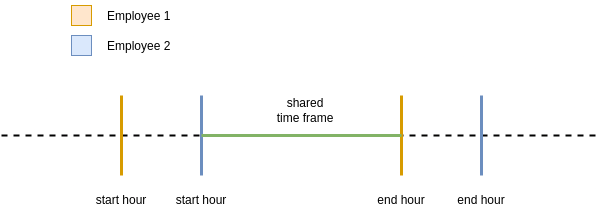

The diagram above was exported from draw.io. Its source (the exported page's mxGraphModel, read from the mxfile embedded in the PNG):
<mxGraphModel dx="813" dy="478" grid="1" gridSize="10" guides="1" tooltips="1" connect="1" arrows="1" fold="1" page="1" pageScale="1" pageWidth="827" pageHeight="1169" math="0" shadow="0">
  <root>
    <mxCell id="0" />
    <mxCell id="1" parent="0" />
    <mxCell id="Se45ZJ10G0Hz5lTjmjJR-1" value="" style="endArrow=none;dashed=1;html=1;rounded=0;strokeWidth=2;" edge="1" parent="1">
      <mxGeometry width="50" height="50" relative="1" as="geometry">
        <mxPoint x="120" y="400" as="sourcePoint" />
        <mxPoint x="720" y="400" as="targetPoint" />
      </mxGeometry>
    </mxCell>
    <mxCell id="Se45ZJ10G0Hz5lTjmjJR-2" value="" style="endArrow=none;html=1;rounded=0;fillColor=#ffe6cc;strokeColor=#d79b00;strokeWidth=3;" edge="1" parent="1">
      <mxGeometry width="50" height="50" relative="1" as="geometry">
        <mxPoint x="240" y="440" as="sourcePoint" />
        <mxPoint x="240" y="360" as="targetPoint" />
      </mxGeometry>
    </mxCell>
    <mxCell id="Se45ZJ10G0Hz5lTjmjJR-3" value="" style="endArrow=none;html=1;rounded=0;fillColor=#ffe6cc;strokeColor=#d79b00;strokeWidth=3;" edge="1" parent="1">
      <mxGeometry width="50" height="50" relative="1" as="geometry">
        <mxPoint x="520" y="440" as="sourcePoint" />
        <mxPoint x="520" y="360" as="targetPoint" />
      </mxGeometry>
    </mxCell>
    <mxCell id="Se45ZJ10G0Hz5lTjmjJR-4" value="" style="endArrow=none;html=1;rounded=0;fillColor=#dae8fc;strokeColor=#6c8ebf;strokeWidth=3;" edge="1" parent="1">
      <mxGeometry width="50" height="50" relative="1" as="geometry">
        <mxPoint x="320" y="440" as="sourcePoint" />
        <mxPoint x="320" y="360" as="targetPoint" />
      </mxGeometry>
    </mxCell>
    <mxCell id="Se45ZJ10G0Hz5lTjmjJR-5" value="" style="endArrow=none;html=1;rounded=0;fillColor=#dae8fc;strokeColor=#6c8ebf;strokeWidth=3;" edge="1" parent="1">
      <mxGeometry width="50" height="50" relative="1" as="geometry">
        <mxPoint x="600" y="440" as="sourcePoint" />
        <mxPoint x="600" y="360" as="targetPoint" />
      </mxGeometry>
    </mxCell>
    <mxCell id="Se45ZJ10G0Hz5lTjmjJR-6" value="" style="rounded=0;whiteSpace=wrap;html=1;fillColor=#ffe6cc;strokeColor=#d79b00;" vertex="1" parent="1">
      <mxGeometry x="190" y="270" width="20" height="20" as="geometry" />
    </mxCell>
    <mxCell id="Se45ZJ10G0Hz5lTjmjJR-7" value="" style="rounded=0;whiteSpace=wrap;html=1;fillColor=#dae8fc;strokeColor=#6c8ebf;" vertex="1" parent="1">
      <mxGeometry x="190" y="300" width="20" height="20" as="geometry" />
    </mxCell>
    <mxCell id="Se45ZJ10G0Hz5lTjmjJR-8" value="Employee 1" style="text;strokeColor=none;fillColor=none;align=left;verticalAlign=middle;spacingLeft=4;spacingRight=4;overflow=hidden;points=[[0,0.5],[1,0.5]];portConstraint=eastwest;rotatable=0;" vertex="1" parent="1">
      <mxGeometry x="220" y="265" width="80" height="30" as="geometry" />
    </mxCell>
    <mxCell id="Se45ZJ10G0Hz5lTjmjJR-9" value="Employee 2" style="text;strokeColor=none;fillColor=none;align=left;verticalAlign=middle;spacingLeft=4;spacingRight=4;overflow=hidden;points=[[0,0.5],[1,0.5]];portConstraint=eastwest;rotatable=0;" vertex="1" parent="1">
      <mxGeometry x="220" y="295" width="80" height="30" as="geometry" />
    </mxCell>
    <mxCell id="Se45ZJ10G0Hz5lTjmjJR-10" value="start hour" style="text;html=1;strokeColor=none;fillColor=none;align=center;verticalAlign=middle;whiteSpace=wrap;rounded=0;" vertex="1" parent="1">
      <mxGeometry x="210" y="450" width="60" height="30" as="geometry" />
    </mxCell>
    <mxCell id="Se45ZJ10G0Hz5lTjmjJR-11" value="start hour" style="text;html=1;strokeColor=none;fillColor=none;align=center;verticalAlign=middle;whiteSpace=wrap;rounded=0;" vertex="1" parent="1">
      <mxGeometry x="290" y="450" width="60" height="30" as="geometry" />
    </mxCell>
    <mxCell id="Se45ZJ10G0Hz5lTjmjJR-12" value="end hour" style="text;html=1;strokeColor=none;fillColor=none;align=center;verticalAlign=middle;whiteSpace=wrap;rounded=0;" vertex="1" parent="1">
      <mxGeometry x="490" y="450" width="60" height="30" as="geometry" />
    </mxCell>
    <mxCell id="Se45ZJ10G0Hz5lTjmjJR-13" value="end hour" style="text;html=1;strokeColor=none;fillColor=none;align=center;verticalAlign=middle;whiteSpace=wrap;rounded=0;" vertex="1" parent="1">
      <mxGeometry x="570" y="450" width="60" height="30" as="geometry" />
    </mxCell>
    <mxCell id="Se45ZJ10G0Hz5lTjmjJR-14" value="" style="endArrow=none;html=1;rounded=0;strokeWidth=3;fillColor=#d5e8d4;strokeColor=#82b366;" edge="1" parent="1">
      <mxGeometry width="50" height="50" relative="1" as="geometry">
        <mxPoint x="320" y="400" as="sourcePoint" />
        <mxPoint x="520" y="400" as="targetPoint" />
      </mxGeometry>
    </mxCell>
    <mxCell id="Se45ZJ10G0Hz5lTjmjJR-15" value="shared time frame" style="text;html=1;strokeColor=none;fillColor=none;align=center;verticalAlign=middle;whiteSpace=wrap;rounded=0;" vertex="1" parent="1">
      <mxGeometry x="394" y="360" width="60" height="30" as="geometry" />
    </mxCell>
  </root>
</mxGraphModel>